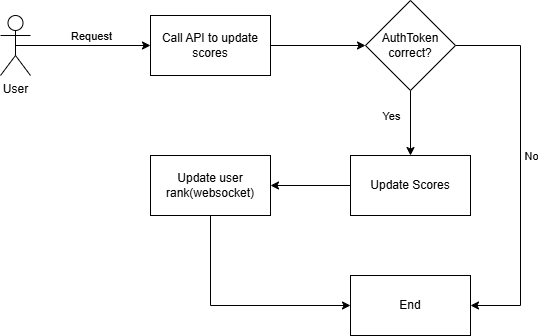

The diagram above was exported from draw.io. Its source (the exported page's mxGraphModel, read from the mxfile embedded in the PNG):
<mxGraphModel dx="1050" dy="565" grid="1" gridSize="10" guides="1" tooltips="1" connect="1" arrows="1" fold="1" page="1" pageScale="1" pageWidth="850" pageHeight="1100" math="0" shadow="0">
  <root>
    <mxCell id="0" />
    <mxCell id="1" parent="0" />
    <mxCell id="z7rMaPfOFV4IwoqKX03U-4" style="edgeStyle=orthogonalEdgeStyle;rounded=0;orthogonalLoop=1;jettySize=auto;html=1;exitX=0.5;exitY=0.5;exitDx=0;exitDy=0;exitPerimeter=0;entryX=0;entryY=0.5;entryDx=0;entryDy=0;" edge="1" parent="1" source="z7rMaPfOFV4IwoqKX03U-1" target="z7rMaPfOFV4IwoqKX03U-3">
      <mxGeometry relative="1" as="geometry" />
    </mxCell>
    <mxCell id="z7rMaPfOFV4IwoqKX03U-16" value="Request" style="edgeLabel;html=1;align=center;verticalAlign=middle;resizable=0;points=[];" vertex="1" connectable="0" parent="z7rMaPfOFV4IwoqKX03U-4">
      <mxGeometry x="0.1081" relative="1" as="geometry">
        <mxPoint y="-10" as="offset" />
      </mxGeometry>
    </mxCell>
    <mxCell id="z7rMaPfOFV4IwoqKX03U-1" value="User" style="shape=umlActor;verticalLabelPosition=bottom;verticalAlign=top;html=1;outlineConnect=0;" vertex="1" parent="1">
      <mxGeometry x="180" y="210" width="30" height="60" as="geometry" />
    </mxCell>
    <mxCell id="z7rMaPfOFV4IwoqKX03U-6" style="edgeStyle=orthogonalEdgeStyle;rounded=0;orthogonalLoop=1;jettySize=auto;html=1;entryX=0;entryY=0.5;entryDx=0;entryDy=0;" edge="1" parent="1" source="z7rMaPfOFV4IwoqKX03U-3" target="z7rMaPfOFV4IwoqKX03U-5">
      <mxGeometry relative="1" as="geometry" />
    </mxCell>
    <mxCell id="z7rMaPfOFV4IwoqKX03U-3" value="Call API to update scores" style="rounded=0;whiteSpace=wrap;html=1;" vertex="1" parent="1">
      <mxGeometry x="330" y="210" width="120" height="60" as="geometry" />
    </mxCell>
    <mxCell id="z7rMaPfOFV4IwoqKX03U-10" style="edgeStyle=orthogonalEdgeStyle;rounded=0;orthogonalLoop=1;jettySize=auto;html=1;entryX=0.5;entryY=0;entryDx=0;entryDy=0;" edge="1" parent="1" source="z7rMaPfOFV4IwoqKX03U-5" target="z7rMaPfOFV4IwoqKX03U-7">
      <mxGeometry relative="1" as="geometry" />
    </mxCell>
    <mxCell id="z7rMaPfOFV4IwoqKX03U-17" value="Yes" style="edgeLabel;html=1;align=center;verticalAlign=middle;resizable=0;points=[];" vertex="1" connectable="0" parent="z7rMaPfOFV4IwoqKX03U-10">
      <mxGeometry x="-0.2308" y="1" relative="1" as="geometry">
        <mxPoint x="-21" as="offset" />
      </mxGeometry>
    </mxCell>
    <mxCell id="z7rMaPfOFV4IwoqKX03U-11" style="edgeStyle=orthogonalEdgeStyle;rounded=0;orthogonalLoop=1;jettySize=auto;html=1;entryX=1;entryY=0.5;entryDx=0;entryDy=0;" edge="1" parent="1" source="z7rMaPfOFV4IwoqKX03U-5" target="z7rMaPfOFV4IwoqKX03U-9">
      <mxGeometry relative="1" as="geometry">
        <Array as="points">
          <mxPoint x="700" y="240" />
          <mxPoint x="700" y="500" />
        </Array>
      </mxGeometry>
    </mxCell>
    <mxCell id="z7rMaPfOFV4IwoqKX03U-18" value="No" style="edgeLabel;html=1;align=center;verticalAlign=middle;resizable=0;points=[];" vertex="1" connectable="0" parent="z7rMaPfOFV4IwoqKX03U-11">
      <mxGeometry x="-0.12" y="3" relative="1" as="geometry">
        <mxPoint x="7" y="10" as="offset" />
      </mxGeometry>
    </mxCell>
    <mxCell id="z7rMaPfOFV4IwoqKX03U-5" value="AuthToken correct?" style="rhombus;whiteSpace=wrap;html=1;" vertex="1" parent="1">
      <mxGeometry x="545" y="195" width="90" height="90" as="geometry" />
    </mxCell>
    <mxCell id="z7rMaPfOFV4IwoqKX03U-12" style="edgeStyle=orthogonalEdgeStyle;rounded=0;orthogonalLoop=1;jettySize=auto;html=1;entryX=1;entryY=0.5;entryDx=0;entryDy=0;" edge="1" parent="1" source="z7rMaPfOFV4IwoqKX03U-7" target="z7rMaPfOFV4IwoqKX03U-8">
      <mxGeometry relative="1" as="geometry" />
    </mxCell>
    <mxCell id="z7rMaPfOFV4IwoqKX03U-7" value="Update Scores" style="rounded=0;whiteSpace=wrap;html=1;" vertex="1" parent="1">
      <mxGeometry x="530" y="350" width="120" height="60" as="geometry" />
    </mxCell>
    <mxCell id="z7rMaPfOFV4IwoqKX03U-13" style="edgeStyle=orthogonalEdgeStyle;rounded=0;orthogonalLoop=1;jettySize=auto;html=1;entryX=0;entryY=0.5;entryDx=0;entryDy=0;" edge="1" parent="1" source="z7rMaPfOFV4IwoqKX03U-8" target="z7rMaPfOFV4IwoqKX03U-9">
      <mxGeometry relative="1" as="geometry">
        <Array as="points">
          <mxPoint x="390" y="500" />
        </Array>
      </mxGeometry>
    </mxCell>
    <mxCell id="z7rMaPfOFV4IwoqKX03U-8" value="Update user rank(websocket)" style="rounded=0;whiteSpace=wrap;html=1;" vertex="1" parent="1">
      <mxGeometry x="330" y="350" width="120" height="60" as="geometry" />
    </mxCell>
    <mxCell id="z7rMaPfOFV4IwoqKX03U-9" value="End" style="rounded=0;whiteSpace=wrap;html=1;" vertex="1" parent="1">
      <mxGeometry x="530" y="470" width="120" height="60" as="geometry" />
    </mxCell>
  </root>
</mxGraphModel>